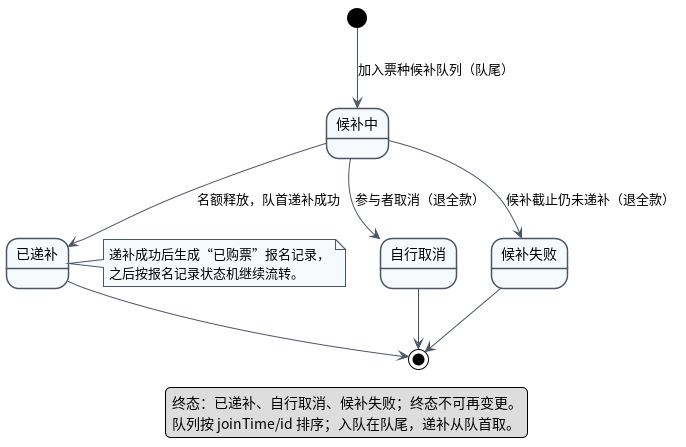

The diagram above was rendered by PlantUML. Its source (embedded in the PNG):
@startuml UML状态图_候补记录
skinparam shadowing false
skinparam defaultFontName "Noto Sans CJK SC"
skinparam ArrowColor #4A5568
skinparam StateBackgroundColor #F7FAFC
skinparam StateBorderColor #4A5568
skinparam noteBackgroundColor #F7FAFC
skinparam noteBorderColor #4A5568

state "候补中" as WAITING
state "已递补" as PROMOTED
state "自行取消" as SELF_CANCELLED
state "候补失败" as FAILED

[*] --> WAITING : 加入票种候补队列（队尾）
WAITING --> PROMOTED : 名额释放，队首递补成功
WAITING --> SELF_CANCELLED : 参与者取消（退全款）
WAITING --> FAILED : 候补截止仍未递补（退全款）

PROMOTED --> [*]
SELF_CANCELLED --> [*]
FAILED --> [*]

note right of PROMOTED
  递补成功后生成“已购票”报名记录，
  之后按报名记录状态机继续流转。
end note

legend bottom
  终态：已递补、自行取消、候补失败；终态不可再变更。
  队列按 joinTime/id 排序；入队在队尾，递补从队首取。
endlegend
@enduml